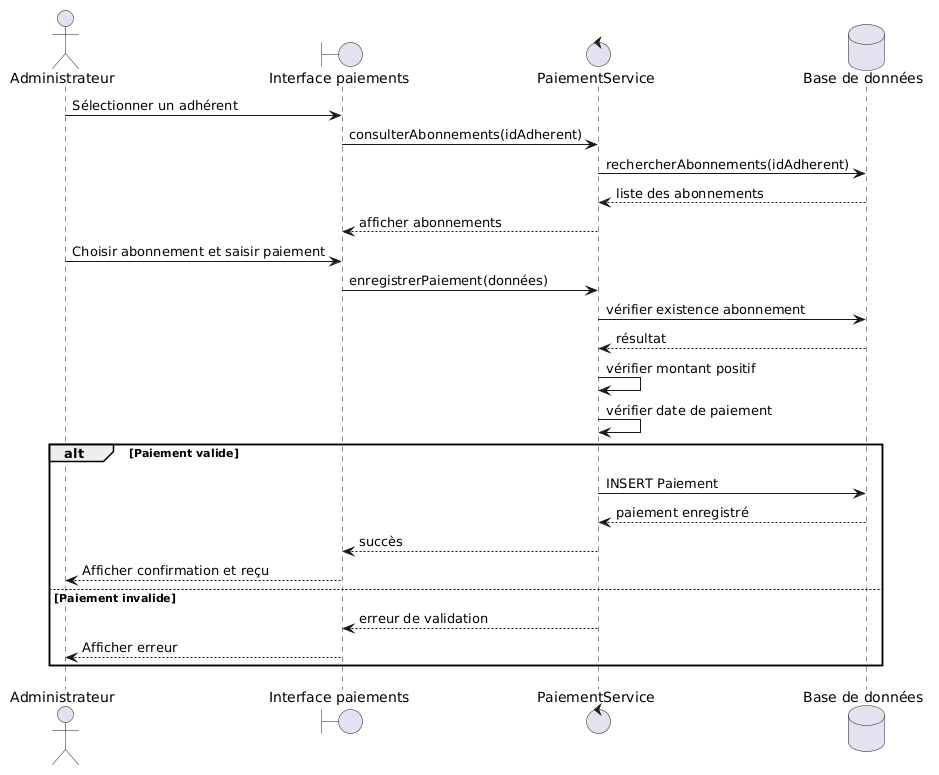

The diagram above was rendered by PlantUML. Its source (embedded in the PNG):
@startuml
actor Administrateur
boundary "Interface paiements" as UI
control "PaiementService" as Service
database "Base de données" as DB

Administrateur -> UI : Sélectionner un adhérent
UI -> Service : consulterAbonnements(idAdherent)
Service -> DB : rechercherAbonnements(idAdherent)
DB --> Service : liste des abonnements
Service --> UI : afficher abonnements

Administrateur -> UI : Choisir abonnement et saisir paiement
UI -> Service : enregistrerPaiement(données)

Service -> DB : vérifier existence abonnement
DB --> Service : résultat

Service -> Service : vérifier montant positif
Service -> Service : vérifier date de paiement

alt Paiement valide
  Service -> DB : INSERT Paiement
  DB --> Service : paiement enregistré
  Service --> UI : succès
  UI --> Administrateur : Afficher confirmation et reçu
else Paiement invalide
  Service --> UI : erreur de validation
  UI --> Administrateur : Afficher erreur
end
@enduml